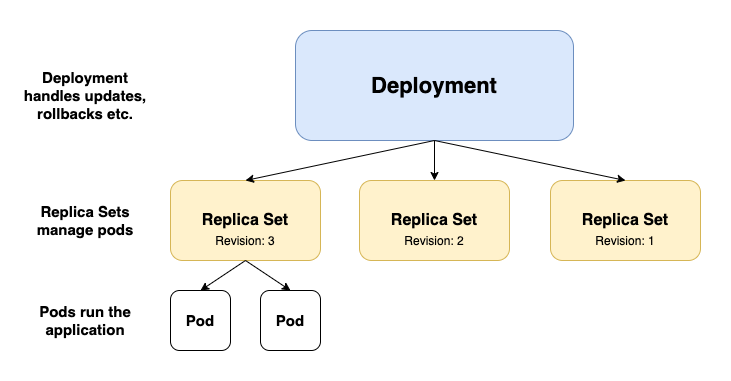

The diagram above was exported from draw.io. Its source (the exported page's mxGraphModel, read from the mxfile embedded in the PNG):
<mxGraphModel dx="1198" dy="800" grid="1" gridSize="10" guides="1" tooltips="1" connect="1" arrows="1" fold="1" page="1" pageScale="1" pageWidth="827" pageHeight="1169" math="0" shadow="0">
  <root>
    <mxCell id="0" />
    <mxCell id="1" parent="0" />
    <mxCell id="2" value="" style="group" vertex="1" connectable="0" parent="1">
      <mxGeometry x="70" y="590" width="730" height="380" as="geometry" />
    </mxCell>
    <mxCell id="3" value="" style="rounded=0;whiteSpace=wrap;html=1;opacity=0;" vertex="1" parent="2">
      <mxGeometry width="730" height="380" as="geometry" />
    </mxCell>
    <mxCell id="4" value="" style="group" vertex="1" connectable="0" parent="2">
      <mxGeometry x="20" y="30" width="680" height="325" as="geometry" />
    </mxCell>
    <mxCell id="5" value="&lt;font style=&quot;font-size: 22px&quot;&gt;&lt;b&gt;Deployment&lt;/b&gt;&lt;/font&gt;" style="rounded=1;whiteSpace=wrap;html=1;fillColor=#dae8fc;strokeColor=#6c8ebf;" vertex="1" parent="4">
      <mxGeometry x="275" width="278" height="110" as="geometry" />
    </mxCell>
    <mxCell id="6" value="&lt;font size=&quot;1&quot;&gt;&lt;b style=&quot;font-size: 15px&quot;&gt;Deployment handles updates, rollbacks etc.&lt;/b&gt;&lt;/font&gt;" style="text;html=1;strokeColor=none;fillColor=none;align=center;verticalAlign=middle;whiteSpace=wrap;rounded=0;" vertex="1" parent="4">
      <mxGeometry y="30" width="130" height="70" as="geometry" />
    </mxCell>
    <mxCell id="7" value="&lt;font size=&quot;1&quot;&gt;&lt;b style=&quot;font-size: 15px&quot;&gt;Replica Sets manage pods&lt;/b&gt;&lt;/font&gt;" style="text;html=1;strokeColor=none;fillColor=none;align=center;verticalAlign=middle;whiteSpace=wrap;rounded=0;" vertex="1" parent="4">
      <mxGeometry y="155" width="130" height="70" as="geometry" />
    </mxCell>
    <mxCell id="8" value="&lt;font size=&quot;1&quot;&gt;&lt;b style=&quot;font-size: 15px&quot;&gt;Pods run the application&lt;/b&gt;&lt;/font&gt;" style="text;html=1;strokeColor=none;fillColor=none;align=center;verticalAlign=middle;whiteSpace=wrap;rounded=0;" vertex="1" parent="4">
      <mxGeometry y="255" width="130" height="70" as="geometry" />
    </mxCell>
    <mxCell id="9" value="" style="group" vertex="1" connectable="0" parent="4">
      <mxGeometry x="150" y="150" width="150" height="80" as="geometry" />
    </mxCell>
    <mxCell id="10" value="&lt;font style=&quot;font-size: 16px&quot;&gt;&lt;b&gt;Replica Set&lt;/b&gt;&lt;/font&gt;" style="rounded=1;whiteSpace=wrap;html=1;fillColor=#fff2cc;strokeColor=#d6b656;" vertex="1" parent="9">
      <mxGeometry width="150" height="80" as="geometry" />
    </mxCell>
    <mxCell id="11" value="Revision: 3" style="text;html=1;strokeColor=none;fillColor=none;align=center;verticalAlign=middle;whiteSpace=wrap;rounded=0;" vertex="1" parent="9">
      <mxGeometry x="35" y="50" width="80" height="20" as="geometry" />
    </mxCell>
    <mxCell id="12" value="" style="group" vertex="1" connectable="0" parent="4">
      <mxGeometry x="339" y="150" width="150" height="80" as="geometry" />
    </mxCell>
    <mxCell id="13" value="&lt;font style=&quot;font-size: 16px&quot;&gt;&lt;b&gt;Replica Set&lt;/b&gt;&lt;/font&gt;" style="rounded=1;whiteSpace=wrap;html=1;fillColor=#fff2cc;strokeColor=#d6b656;" vertex="1" parent="12">
      <mxGeometry width="150" height="80" as="geometry" />
    </mxCell>
    <mxCell id="14" value="Revision: 2" style="text;html=1;strokeColor=none;fillColor=none;align=center;verticalAlign=middle;whiteSpace=wrap;rounded=0;" vertex="1" parent="12">
      <mxGeometry x="35" y="50" width="80" height="20" as="geometry" />
    </mxCell>
    <mxCell id="15" value="" style="group" vertex="1" connectable="0" parent="4">
      <mxGeometry x="530" y="150" width="150" height="80" as="geometry" />
    </mxCell>
    <mxCell id="16" value="&lt;font style=&quot;font-size: 16px&quot;&gt;&lt;b&gt;Replica Set&lt;/b&gt;&lt;/font&gt;" style="rounded=1;whiteSpace=wrap;html=1;fillColor=#fff2cc;strokeColor=#d6b656;" vertex="1" parent="15">
      <mxGeometry width="150" height="80" as="geometry" />
    </mxCell>
    <mxCell id="17" value="Revision: 1" style="text;html=1;strokeColor=none;fillColor=none;align=center;verticalAlign=middle;whiteSpace=wrap;rounded=0;" vertex="1" parent="15">
      <mxGeometry x="35" y="50" width="80" height="20" as="geometry" />
    </mxCell>
    <mxCell id="18" value="&lt;font style=&quot;font-size: 15px&quot;&gt;&lt;b&gt;Pod&lt;/b&gt;&lt;/font&gt;" style="rounded=1;whiteSpace=wrap;html=1;" vertex="1" parent="4">
      <mxGeometry x="150" y="260" width="60" height="60" as="geometry" />
    </mxCell>
    <mxCell id="19" value="&lt;font style=&quot;font-size: 15px&quot;&gt;&lt;b&gt;Pod&lt;/b&gt;&lt;/font&gt;" style="rounded=1;whiteSpace=wrap;html=1;" vertex="1" parent="4">
      <mxGeometry x="240" y="260" width="60" height="60" as="geometry" />
    </mxCell>
    <mxCell id="20" value="" style="endArrow=classic;html=1;exitX=0.5;exitY=1;exitDx=0;exitDy=0;entryX=0.5;entryY=0;entryDx=0;entryDy=0;" edge="1" parent="4" source="5" target="10">
      <mxGeometry width="50" height="50" relative="1" as="geometry">
        <mxPoint x="350" y="340" as="sourcePoint" />
        <mxPoint x="400" y="290" as="targetPoint" />
      </mxGeometry>
    </mxCell>
    <mxCell id="21" value="" style="endArrow=classic;html=1;entryX=0.5;entryY=0;entryDx=0;entryDy=0;" edge="1" parent="4" target="13">
      <mxGeometry width="50" height="50" relative="1" as="geometry">
        <mxPoint x="414" y="110" as="sourcePoint" />
        <mxPoint x="450" y="250" as="targetPoint" />
      </mxGeometry>
    </mxCell>
    <mxCell id="22" value="" style="endArrow=classic;html=1;exitX=0.5;exitY=1;exitDx=0;exitDy=0;entryX=0.5;entryY=0;entryDx=0;entryDy=0;" edge="1" parent="4" source="5" target="16">
      <mxGeometry width="50" height="50" relative="1" as="geometry">
        <mxPoint x="440" y="320" as="sourcePoint" />
        <mxPoint x="490" y="270" as="targetPoint" />
      </mxGeometry>
    </mxCell>
    <mxCell id="23" value="" style="endArrow=classic;html=1;exitX=0.5;exitY=1;exitDx=0;exitDy=0;entryX=0.5;entryY=0;entryDx=0;entryDy=0;" edge="1" parent="4" source="10" target="18">
      <mxGeometry width="50" height="50" relative="1" as="geometry">
        <mxPoint x="320" y="320" as="sourcePoint" />
        <mxPoint x="370" y="270" as="targetPoint" />
      </mxGeometry>
    </mxCell>
    <mxCell id="24" value="" style="endArrow=classic;html=1;exitX=0.5;exitY=1;exitDx=0;exitDy=0;entryX=0.5;entryY=0;entryDx=0;entryDy=0;" edge="1" parent="4" source="10" target="19">
      <mxGeometry width="50" height="50" relative="1" as="geometry">
        <mxPoint x="320" y="300" as="sourcePoint" />
        <mxPoint x="370" y="250" as="targetPoint" />
      </mxGeometry>
    </mxCell>
  </root>
</mxGraphModel>